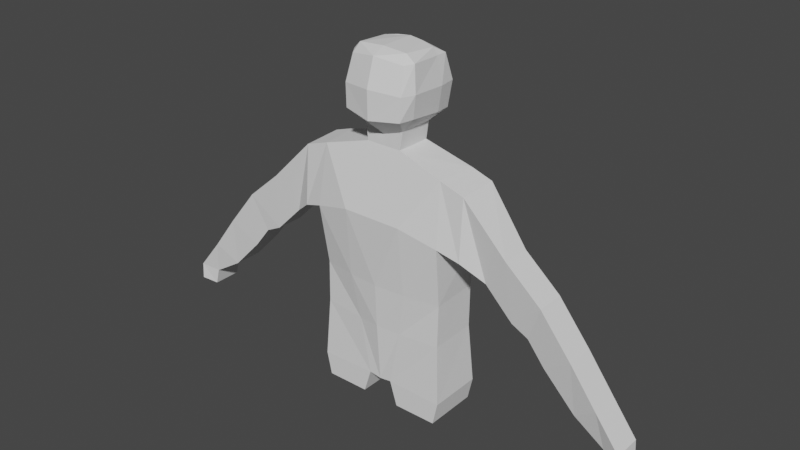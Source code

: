 # Source: legless_man2b.blend  (saved by Blender 2.92.15; exported with 4.5.12 LTS)
import bpy
from mathutils import Matrix  # noqa: F401  (used for matrix-valued properties, if any)

bpy.ops.wm.read_factory_settings(use_empty=True)
scene = bpy.context.scene
scene.name = 'Scene'

# ---- collections
col_collection = bpy.data.collections.new('Collection'); scene.collection.children.link(col_collection)
col_ref = bpy.data.collections.new('ref-'); scene.collection.children.link(col_ref)

# ---- world
world_world = bpy.data.worlds.new('World'); scene.world = world_world
world_world.use_nodes = True; world_world.node_tree.nodes.clear()
_N = world_world.node_tree.nodes; _L = world_world.node_tree.links
n0 = _N.new('ShaderNodeOutputWorld'); n0.name = 'World Output'; n0.location = (300, 300)
n1 = _N.new('ShaderNodeBackground'); n1.name = 'Background'; n1.location = (10, 300)
n1.inputs[0].default_value = (0.05088, 0.05088, 0.05088, 1.0)
_L.new(n1.outputs[0], n0.inputs[0])
n0.is_active_output = True
world_world.color = (0.05088, 0.05088, 0.05088)
world_world.use_sun_shadow = False
world_world.sun_shadow_jitter_overblur = 0.0

# ---- meshes
me_plane = bpy.data.meshes.new('Plane')
me_plane.from_pydata([(0.1459, 0.06803, 0.1885), (0.148, -0.04061, 0.1851), (0.0, -0.06316, 0.1892), (0.0, 0.0938, 0.1907), (0.0, -0.05874, 0.09151), (0.1476, -0.04289, 0.09018), (0.0, 0.08519, 0.08936), (0.1461, 0.06647, 0.09085), (0.1556, 0.074, -0.04579), (0.0, 0.074, -0.04628), (0.1556, -0.04924, -0.04579), (0.0, -0.04924, -0.04628), (0.1556, 0.074, 0.3135), (0.0, 0.09585, 0.347), (0.1539, -0.05931, 0.323), (0.0, -0.07296, 0.347), (0.1556, 0.04983, 0.4606), (0.0, 0.05587, 0.4909), (0.1458, -0.0403, 0.4606), (0.0, -0.03175, 0.4909), (0.201, -0.04924, 0.306), (0.201, 0.074, 0.306), (0.2019, 0.04983, 0.4454), (0.2001, -0.03923, 0.4423), (0.2493, -0.02604, 0.2692), (0.2493, 0.03948, 0.2692), (0.3015, 0.02663, 0.3402), (0.3015, -0.03889, 0.3402), (0.3128, -0.02604, 0.2057), (0.3128, 0.03948, 0.2057), (0.3828, 0.02663, 0.2702), (0.3828, -0.03889, 0.2702), (0.3509, -0.02604, 0.1868), (0.3509, 0.03948, 0.1868), (0.3866, 0.02663, 0.265), (0.3866, -0.03889, 0.265), (0.3905, -0.02604, 0.1366), (0.3905, 0.03948, 0.1366), (0.4537, 0.02663, 0.1816), (0.4537, -0.03889, 0.1816), (0.4632, -0.02537, 0.06143), (0.4632, 0.04015, 0.06143), (0.5147, 0.02625, 0.1002), (0.5147, -0.03926, 0.1002), (0.5321, -0.02799, 0.01864), (0.5321, 0.03753, 0.01864), (0.5707, 0.02364, 0.02934), (0.5707, -0.04188, 0.02934), (0.06154, 0.0938, 0.1907), (0.07003, -0.05754, 0.1892), (0.0406, 0.04936, 0.4898), (0.06795, 0.09585, 0.347), (0.05298, -0.04924, 0.08555), (0.04867, 0.08734, 0.08272), (0.02799, 0.074, -0.04247), (0.02799, -0.04924, -0.04247), (0.06795, -0.07296, 0.347), (0.04075, -0.03175, 0.4909), (0.04624, 0.04916, 0.5299), (0.0, 0.05833, 0.5012), (0.0, -0.03043, 0.5147), (0.04639, -0.03043, 0.5309), (0.0618, 0.08893, 0.5505), (0.0, 0.08819, 0.4983), (0.0, -0.07876, 0.5561), (0.06651, -0.06421, 0.5629), (0.06764, 0.07163, 0.668), (0.0, 0.07607, 0.6733), (0.0, -0.06073, 0.6799), (0.06216, -0.04793, 0.6704), (0.0604, 0.04319, 0.6843), (0.0, 0.04889, 0.693), (0.0, -0.03148, 0.6929), (0.05696, -0.03274, 0.6896), (0.1441, -0.04924, -0.09782), (0.1441, 0.074, -0.09782), (0.04532, -0.04924, -0.09782), (0.04532, 0.074, -0.09782), (0.542, -0.02799, -0.01939), (0.542, 0.03753, -0.01939), (0.5733, 0.02364, -0.009432), (0.5733, -0.04188, -0.009432), (0.0, -0.07961, 0.6191), (0.0, 0.09713, 0.6119), (0.07122, 0.09071, 0.6089), (0.06846, -0.06326, 0.6142), (0.0, 0.09957, 0.5587), (0.004212, 0.09722, 0.6118), (0.01662, 0.1011, 0.57), (0.0165, 0.09928, 0.5594), (0.0, 0.1089, 0.5595), (0.0, 0.1086, 0.5758), (0.01417, 0.1093, 0.5687), (0.01493, 0.1092, 0.5598), (0.007506, 0.1089, 0.5596), (0.007736, 0.1088, 0.5727), (0.006683, 0.1131, 0.5612), (0.0, 0.1129, 0.5606), (0.006994, 0.1131, 0.5687), (0.0, 0.1136, 0.569), (0.0, 0.09716, 0.6119), (0.0, 0.09762, 0.5403), (0.02035, 0.09733, 0.5439), (0.0298, 0.04763, 0.6897), (0.03197, 0.07607, 0.6733), (0.02691, 0.09493, 0.6167), (0.01231, 0.1067, 0.5774), (0.02328, 0.09625, 0.5765), (0.01256, 0.1007, 0.5771), (0.06581, 0.08968, 0.5754), (0.06809, 0.04609, 0.6683), (0.0788, 0.04799, 0.6099), (0.06917, 0.04905, 0.5535), (0.07454, -0.02975, 0.6724), (0.08163, -0.03553, 0.6149), (0.07273, -0.03056, 0.5624)], [], [(12, 16, 22, 21), (5, 7, 0, 1), (52, 5, 1, 49), (49, 1, 14, 56), (54, 9, 6, 53), (55, 10, 5, 52), (10, 8, 7, 5), (53, 6, 3, 48), (8, 10, 74, 75), (48, 3, 13, 51), (1, 0, 12, 14), (57, 18, 16, 50), (51, 13, 17, 50), (56, 14, 18, 57), (22, 23, 27, 26), (14, 12, 21, 20), (16, 18, 23, 22), (18, 14, 20, 23), (27, 24, 28, 31), (20, 21, 25, 24), (23, 20, 24, 27), (21, 22, 26, 25), (29, 30, 34, 33), (25, 26, 30, 29), (26, 27, 31, 30), (24, 25, 29, 28), (34, 35, 39, 38), (30, 31, 35, 34), (28, 29, 33, 32), (31, 28, 32, 35), (39, 36, 40, 43), (32, 33, 37, 36), (35, 32, 36, 39), (33, 34, 38, 37), (42, 43, 47, 46), (37, 38, 42, 41), (38, 39, 43, 42), (36, 37, 41, 40), (46, 47, 81, 80), (40, 41, 45, 44), (43, 40, 44, 47), (41, 42, 46, 45), (15, 56, 57, 19), (12, 51, 50, 16), (57, 50, 58, 61), (0, 48, 51, 12), (11, 9, 54, 55), (7, 53, 48, 0), (11, 55, 52, 4), (8, 54, 53, 7), (2, 49, 56, 15), (4, 52, 49, 2), (58, 62, 112), (50, 17, 59, 58), (19, 57, 61, 60), (84, 105, 104, 66), (60, 61, 65, 64), (58, 59, 63, 62), (68, 69, 73, 72), (111, 84, 66, 110), (82, 85, 69, 68), (72, 73, 70, 103, 71), (66, 104, 103, 70), (110, 66, 70), (76, 77, 75, 74), (55, 54, 77, 76), (10, 55, 76, 74), (54, 8, 75, 77), (78, 79, 80, 81), (44, 45, 79, 78), (47, 44, 78, 81), (45, 46, 80, 79), (64, 65, 85, 82), (112, 62, 109, 84, 111), (62, 102, 107, 109), (87, 106, 92, 95, 100), (88, 89, 93, 92), (100, 95, 91, 83), (89, 86, 90, 94, 93), (87, 108, 106), (94, 90, 97, 96), (99, 98, 96, 97), (94, 95, 92, 93), (95, 94, 96, 98), (91, 95, 98, 99), (101, 102, 62, 63), (104, 105, 87, 100, 83, 67), (103, 104, 67, 71), (105, 107, 108, 87), (115, 112, 111, 114), (108, 107, 102, 101, 86, 89, 88), (106, 108, 88, 92), (109, 107, 105, 84), (114, 111, 110, 113), (113, 110, 70, 73), (61, 58, 112, 115), (65, 115, 114, 85), (85, 114, 113, 69), (69, 113, 73), (65, 61, 115)])
_uv = me_plane.uv_layers.new(name='UVMap')
_uv.uv.foreach_set('vector', [1.0, 1.0, 1.0, 1.0, 1.0, 1.0, 1.0, 1.0, 1.0, 0.0, 1.0, 1.0, 1.0, 1.0, 1.0, 0.0, 0.5, 0.0, 1.0, 0.0, 1.0, 0.0, 0.5, 0.0, 0.5, 0.0, 1.0, 0.0, 1.0, 0.0, 0.5, 0.0, 0.5, 1.0, 0.0, 1.0, 0.0, 1.0, 0.5, 1.0, 0.5, 0.0, 1.0, 0.0, 1.0, 0.0, 0.5, 0.0, 1.0, 0.0, 1.0, 1.0, 1.0, 1.0, 1.0, 0.0, 0.5, 1.0, 0.0, 1.0, 0.0, 1.0, 0.5, 1.0, 1.0, 1.0, 1.0, 0.0, 1.0, 0.0, 1.0, 1.0, 0.5, 1.0, 0.0, 1.0, 0.0, 1.0, 0.5, 1.0, 1.0, 0.0, 1.0, 1.0, 1.0, 1.0, 1.0, 0.0, 0.5, 0.0, 1.0, 0.0, 1.0, 1.0, 0.5, 1.0, 0.5, 1.0, 0.0, 1.0, 0.0, 1.0, 0.5, 1.0, 0.5, 0.0, 1.0, 0.0, 1.0, 0.0, 0.5, 0.0, 1.0, 1.0, 1.0, 0.0, 1.0, 0.0, 1.0, 1.0, 1.0, 0.0, 1.0, 1.0, 1.0, 1.0, 1.0, 0.0, 1.0, 1.0, 1.0, 0.0, 1.0, 0.0, 1.0, 1.0, 1.0, 0.0, 1.0, 0.0, 1.0, 0.0, 1.0, 0.0, 1.0, 0.0, 1.0, 0.0, 1.0, 0.0, 1.0, 0.0, 1.0, 0.0, 1.0, 1.0, 1.0, 1.0, 1.0, 0.0, 1.0, 0.0, 1.0, 0.0, 1.0, 0.0, 1.0, 0.0, 1.0, 1.0, 1.0, 1.0, 1.0, 1.0, 1.0, 1.0, 1.0, 1.0, 1.0, 1.0, 1.0, 1.0, 1.0, 1.0, 1.0, 1.0, 1.0, 1.0, 1.0, 1.0, 1.0, 1.0, 1.0, 1.0, 1.0, 0.0, 1.0, 0.0, 1.0, 1.0, 1.0, 0.0, 1.0, 1.0, 1.0, 1.0, 1.0, 0.0, 1.0, 1.0, 1.0, 0.0, 1.0, 0.0, 1.0, 1.0, 1.0, 1.0, 1.0, 0.0, 1.0, 0.0, 1.0, 1.0, 1.0, 0.0, 1.0, 1.0, 1.0, 1.0, 1.0, 0.0, 1.0, 0.0, 1.0, 0.0, 1.0, 0.0, 1.0, 0.0, 1.0, 0.0, 1.0, 0.0, 1.0, 0.0, 1.0, 0.0, 1.0, 0.0, 1.0, 1.0, 1.0, 1.0, 1.0, 0.0, 1.0, 0.0, 1.0, 0.0, 1.0, 0.0, 1.0, 0.0, 1.0, 1.0, 1.0, 1.0, 1.0, 1.0, 1.0, 1.0, 1.0, 1.0, 1.0, 0.0, 1.0, 0.0, 1.0, 1.0, 1.0, 1.0, 1.0, 1.0, 1.0, 1.0, 1.0, 1.0, 1.0, 1.0, 1.0, 0.0, 1.0, 0.0, 1.0, 1.0, 1.0, 0.0, 1.0, 1.0, 1.0, 1.0, 1.0, 0.0, 1.0, 1.0, 1.0, 0.0, 1.0, 0.0, 1.0, 1.0, 1.0, 0.0, 1.0, 1.0, 1.0, 1.0, 1.0, 0.0, 1.0, 0.0, 1.0, 0.0, 1.0, 0.0, 1.0, 0.0, 1.0, 1.0, 1.0, 1.0, 1.0, 1.0, 1.0, 1.0, 0.0, 0.0, 0.5, 0.0, 0.5, 0.0, 0.0, 0.0, 1.0, 1.0, 0.5, 1.0, 0.5, 1.0, 1.0, 1.0, 0.5, 0.0, 0.5, 1.0, 0.5, 1.0, 0.5, 0.0, 1.0, 1.0, 0.5, 1.0, 0.5, 1.0, 1.0, 1.0, 0.0, 0.0, 0.0, 1.0, 0.5, 1.0, 0.5, 0.0, 1.0, 1.0, 0.5, 1.0, 0.5, 1.0, 1.0, 1.0, 0.0, 0.0, 0.5, 0.0, 0.5, 0.0, 0.0, 0.0, 1.0, 1.0, 0.5, 1.0, 0.5, 1.0, 1.0, 1.0, 0.0, 0.0, 0.5, 0.0, 0.5, 0.0, 0.0, 0.0, 0.0, 0.0, 0.5, 0.0, 0.5, 0.0, 0.0, 0.0, 0.5, 1.0, 0.5, 1.0, 0.5, 0.7581, 0.5, 1.0, 0.0, 1.0, 0.0, 1.0, 0.5, 1.0, 0.0, 0.0, 0.5, 0.0, 0.5, 0.0, 0.0, 0.0, 0.5, 1.0, 0.2083, 1.0, 0.2493, 1.0, 0.5, 1.0, 0.0, 0.0, 0.5, 0.0, 0.5, 0.0, 0.0, 0.0, 0.5, 1.0, 0.0, 1.0, 0.0, 1.0, 0.5, 1.0, 0.0, 0.0, 0.5, 0.0, 0.5, 0.0, 0.0, 0.0, 0.5, 0.7395, 0.5, 1.0, 0.5, 1.0, 0.5, 0.7849, 0.0, 0.0, 0.5, 0.0, 0.5, 0.0, 0.0, 0.0, 0.0, 0.0, 0.5, 0.0, 0.5, 1.0, 0.2544, 1.0, 0.0, 1.0, 0.5, 1.0, 0.2493, 1.0, 0.2544, 1.0, 0.5, 1.0, 0.5, 0.7849, 0.5, 1.0, 0.5, 1.0, 0.5, 0.0, 0.5, 1.0, 1.0, 1.0, 1.0, 0.0, 0.5, 0.0, 0.5, 1.0, 0.5, 1.0, 0.5, 0.0, 1.0, 0.0, 0.5, 0.0, 0.5, 0.0, 1.0, 0.0, 0.5, 1.0, 1.0, 1.0, 1.0, 1.0, 0.5, 1.0, 1.0, 0.0, 1.0, 1.0, 1.0, 1.0, 1.0, 0.0, 1.0, 0.0, 1.0, 1.0, 1.0, 1.0, 1.0, 0.0, 1.0, 0.0, 1.0, 0.0, 1.0, 0.0, 1.0, 0.0, 1.0, 1.0, 1.0, 1.0, 1.0, 1.0, 1.0, 1.0, 0.0, 0.0, 0.5, 0.0, 0.5, 0.0, 0.0, 0.0, 0.5, 0.7581, 0.5, 1.0, 0.5, 1.0, 0.5, 1.0, 0.5, 0.7395, 0.5, 1.0, 0.1888, 1.0, 0.1975, 1.0, 0.5, 1.0, 0.04978, 1.0, 0.1233, 1.0, 0.1435, 1.0, 0.06755, 1.0, 0.01563, 1.0, 0.1435, 1.0, 0.1529, 1.0, 0.1529, 1.0, 0.1435, 1.0, 0.01563, 1.0, 0.06755, 1.0, 0.0, 1.0, 0.0, 1.0, 0.1529, 1.0, 0.0, 1.0, 0.0, 1.0, 0.07336, 1.0, 0.1529, 1.0, 0.04978, 1.0, 0.1276, 1.0, 0.1233, 1.0, 0.07336, 1.0, 0.0, 1.0, 0.0, 1.0, 0.07336, 1.0, 0.0, 1.0, 0.06755, 1.0, 0.07336, 1.0, 0.0, 1.0, 0.07336, 1.0, 0.06755, 1.0, 0.1435, 1.0, 0.1529, 1.0, 0.06755, 1.0, 0.07336, 1.0, 0.07336, 1.0, 0.06755, 1.0, 0.0, 1.0, 0.06755, 1.0, 0.06755, 1.0, 0.0, 1.0, 0.0, 1.0, 0.1888, 1.0, 0.5, 1.0, 0.0, 1.0, 0.2493, 1.0, 0.2083, 1.0, 0.04978, 1.0, 0.01563, 1.0, 0.0, 1.0, 0.0, 1.0, 0.2544, 1.0, 0.2493, 1.0, 0.0, 1.0, 0.0, 1.0, 0.2083, 1.0, 0.1975, 1.0, 0.1276, 1.0, 0.04978, 1.0, 0.5, 0.1475, 0.5, 0.7581, 0.5, 0.7395, 0.5, 0.1052, 0.1276, 1.0, 0.1975, 1.0, 0.1888, 1.0, 0.0, 1.0, 0.0, 1.0, 0.1529, 1.0, 0.1435, 1.0, 0.1233, 1.0, 0.1276, 1.0, 0.1435, 1.0, 0.1435, 1.0, 0.5, 1.0, 0.1975, 1.0, 0.2083, 1.0, 0.5, 1.0, 0.5, 0.1052, 0.5, 0.7395, 0.5, 0.7849, 0.5, 0.05161, 0.5, 0.05161, 0.5, 0.7849, 0.5, 1.0, 0.5, 0.0, 0.5, 0.0, 0.5, 1.0, 0.5, 0.7581, 0.5, 0.1475, 0.5, 0.0, 0.5, 0.1475, 0.5, 0.1052, 0.5, 0.0, 0.5, 0.0, 0.5, 0.1052, 0.5, 0.05161, 0.5, 0.0, 0.5, 0.0, 0.5, 0.05161, 0.5, 0.0, 0.5, 0.0, 0.5, 0.0, 0.5, 0.1475])
me_plane.use_remesh_fix_poles = True
me_plane.use_remesh_preserve_attributes = False
me_plane.use_mirror_vertex_groups = False
me_plane.update()
arm_armature = bpy.data.armatures.new('Armature')  # bones are not reproduced

# ---- objects
ob_armature = bpy.data.objects.new('Armature', arm_armature)
ob_plane = bpy.data.objects.new('Plane', me_plane)
ob_empty = bpy.data.objects.new('Empty', None)

# ---- transforms, parenting, visibility, modifiers, constraints
ob_armature.location = (0.0, 0.0, 0.0)
ob_armature.lineart.crease_threshold = 0.0
ob_plane.parent = ob_armature
ob_plane.location = (0.0, 0.0, 0.0)
ob_plane.lineart.crease_threshold = 0.0
_vg = ob_plane.vertex_groups.new(name='hips')
for _i, _w in zip([4, 11, 55], [0.03303, 0.2677, 0.08552]): _vg.add([_i], _w, 'REPLACE')
_vg = ob_plane.vertex_groups.new(name='Bone.001')
_vg = ob_plane.vertex_groups.new(name='root')
_vg = ob_plane.vertex_groups.new(name='hip.R')
for _i, _w in zip([0, 1, 2, 3, 4, 5, 6, 7, 8, 9, 10, 11, 48, 49, 52, 53, 54, 55, 76, 77], [0.1292, 0.131, 0.05224, 0.06602, 0.1897, 0.47, 0.2733, 0.4557, 0.118, 0.5937, 0.07329, 0.5169, 0.1189, 0.1103, 0.7427, 0.6915, 0.7229, 0.7519, 0.05175, 0.0726]): _vg.add([_i], _w, 'REPLACE')
_vg = ob_plane.vertex_groups.new(name='legstump.R')
for _i, _w in zip([0, 1, 5, 6, 7, 8, 9, 10, 11, 48, 49, 52, 53, 54, 55, 74, 75, 76, 77], [0.1024, 0.1039, 0.4732, 0.03444, 0.4562, 0.8429, 0.06786, 0.9036, 0.04862, 0.03288, 0.01644, 0.09427, 0.1164, 0.09675, 0.07224, 0.9265, 0.8957, 0.518, 0.5165]): _vg.add([_i], _w, 'REPLACE')
_vg = ob_plane.vertex_groups.new(name='legstumpend.R')
for _i, _w in zip([9, 54, 55, 74, 75, 76, 77], [0.002911, 0.027, 0.003165, 0.0552, 0.08337, 0.42, 0.3966]): _vg.add([_i], _w, 'REPLACE')
_vg = ob_plane.vertex_groups.new(name='spine1')
for _i, _w in zip([2, 3, 4, 6, 9, 11, 48, 49, 52, 53, 54, 55], [0.08125, 0.06552, 0.6496, 0.4942, 0.1655, 0.1244, 0.002261, 0.007996, 0.0748, 0.07113, 0.07606, 0.04689]): _vg.add([_i], _w, 'REPLACE')
_vg = ob_plane.vertex_groups.new(name='spine2')
for _i, _w in zip([0, 1, 2, 3, 4, 5, 6, 7, 12, 13, 14, 15, 21, 48, 49, 51, 52, 53, 56], [0.5721, 0.5728, 0.751, 0.7479, 0.08176, 0.02576, 0.147, 0.05837, 0.09709, 0.09253, 0.0819, 0.06609, 0.0197, 0.6844, 0.7025, 0.07879, 0.06516, 0.09152, 0.05986]): _vg.add([_i], _w, 'REPLACE')
_vg = ob_plane.vertex_groups.new(name='spine3')
for _i, _w in zip([0, 1, 2, 3, 12, 13, 14, 15, 17, 20, 21, 48, 49, 50, 51, 56], [0.01739, 0.02154, 0.07059, 0.06592, 0.1499, 0.6737, 0.1164, 0.7879, 0.05581, 0.02013, 0.05374, 0.06055, 0.05853, 0.04122, 0.58, 0.6816]): _vg.add([_i], _w, 'REPLACE')
_vg = ob_plane.vertex_groups.new(name='neck')
for _i, _w in zip([13, 15, 16, 17, 18, 19, 50, 51, 56, 57, 58, 59, 60, 61, 62, 63, 64, 65, 82, 83, 84, 85, 86, 87, 90, 91, 94, 95, 96, 97, 98, 99, 100, 101, 105, 106, 107, 108, 109, 111, 112, 114, 115], [0.1037, 0.0608, 0.07433, 0.759, 0.05342, 0.8622, 0.75, 0.09701, 0.04614, 0.8148, 0.2543, 0.2864, 0.1877, 0.2048, 0.1365, 0.1534, 0.08041, 0.09519, 0.002998, 0.0514, 0.04958, 0.01508, 0.1356, 0.05122, 0.1356, 0.1205, 0.07056, 0.06376, 0.07056, 0.1356, 0.06376, 0.1205, 0.05135, 0.1416, 0.05064, 0.01101, 0.02266, 0.008703, 0.09949, 0.04059, 0.1265, 0.01871, 0.1013]): _vg.add([_i], _w, 'REPLACE')
_vg = ob_plane.vertex_groups.new(name='head')
for _i, _w in zip([17, 19, 50, 57, 58, 59, 60, 61, 62, 63, 64, 65, 66, 67, 68, 69, 70, 71, 72, 73, 82, 83, 84, 85, 86, 87, 88, 89, 90, 91, 92, 93, 94, 95, 96, 97, 98, 99, 100, 101, 102, 103, 104, 105, 106, 107, 108, 109, 110, 111, 112, 113, 114, 115], [0.1427, 0.09597, 0.12, 0.09564, 0.7049, 0.6739, 0.8006, 0.7721, 0.8422, 0.8245, 0.9137, 0.8943, 0.9781, 0.98, 0.9907, 0.9868, 0.9839, 0.9882, 0.9943, 0.9892, 0.9713, 1.0, 0.9426, 0.9638, 0.8448, 1.0, 1.0, 1.0, 1.0, 1.0, 1.0, 1.0, 1.0, 1.0, 1.0, 1.0, 1.0, 1.0, 1.0, 1.0, 1.0, 0.9861, 0.979, 1.0, 1.0, 1.0, 1.0, 1.0, 0.9799, 0.9481, 0.8548, 0.9863, 0.9616, 0.8866]): _vg.add([_i], _w, 'REPLACE')
_vg = ob_plane.vertex_groups.new(name='tip')
_vg = ob_plane.vertex_groups.new(name='clav.R')
for _i, _w in zip([12, 14, 16, 17, 18, 21, 22, 23, 50, 51, 56, 57], [0.06169, 0.04575, 0.6953, 0.00329, 0.7825, 0.006454, 0.1551, 0.1295, 0.06753, 0.000283, 0.05786, 0.05204]): _vg.add([_i], _w, 'REPLACE')
_vg = ob_plane.vertex_groups.new(name='arm_upper.R')
for _i, _w in zip([0, 1, 12, 13, 14, 15, 16, 18, 20, 21, 22, 23, 24, 25, 26, 27, 28, 29, 30, 31, 32, 33, 34, 35, 39, 48, 49, 51, 56], [0.1378, 0.1319, 0.6563, 0.07755, 0.7109, 0.03718, 0.1966, 0.1277, 0.9197, 0.866, 0.8117, 0.8494, 0.9749, 0.9649, 0.9814, 0.9807, 0.8217, 0.7957, 0.7429, 0.7382, 0.1647, 0.1743, 0.6038, 0.6135, 0.01305, 0.05092, 0.05235, 0.1813, 0.1307]): _vg.add([_i], _w, 'REPLACE')
_vg = ob_plane.vertex_groups.new(name='arm_lower.R')
for _i, _w in zip([28, 29, 30, 31, 32, 33, 34, 35, 36, 37, 38, 39, 40, 41, 42, 43, 44, 45, 46, 47, 79], [0.1771, 0.2022, 0.2565, 0.2613, 0.8347, 0.8248, 0.3959, 0.3861, 0.986, 0.9754, 0.9739, 0.9649, 0.9512, 0.9376, 0.9577, 0.9366, 0.05931, 0.09717, 0.02531, 0.05808, 0.003839]): _vg.add([_i], _w, 'REPLACE')
_vg = ob_plane.vertex_groups.new(name='hand.R')
for _i, _w in zip([41, 44, 45, 46, 79, 80], [0.05671, 0.01219, 0.6172, 0.08517, 0.1593, 0.01569]): _vg.add([_i], _w, 'REPLACE')
_vg = ob_plane.vertex_groups.new(name='fingers.R')
for _i, _w in zip([40, 42, 43, 44, 45, 46, 47, 78, 79, 80, 81], [0.03097, 0.0182, 0.05908, 0.9095, 0.2854, 0.8771, 0.9257, 0.9689, 0.8138, 0.9582, 0.967]): _vg.add([_i], _w, 'REPLACE')
_vg = ob_plane.vertex_groups.new(name='clav.L')
_vg = ob_plane.vertex_groups.new(name='arm_upper.L')
_vg = ob_plane.vertex_groups.new(name='arm_lower.L')
_vg = ob_plane.vertex_groups.new(name='hand.L')
_vg = ob_plane.vertex_groups.new(name='fingers.L')
_vg = ob_plane.vertex_groups.new(name='hip.L')
for _i, _w in zip([9, 54], [0.1103, 0.02374]): _vg.add([_i], _w, 'REPLACE')
_vg = ob_plane.vertex_groups.new(name='legstump.L')
_vg = ob_plane.vertex_groups.new(name='legstumpend.L')
_m = ob_plane.modifiers.new('Mirror', 'MIRROR')
_m.use_clip = True
_m = ob_plane.modifiers.new('Armature', 'ARMATURE')
_m.object = ob_armature
ob_empty.location = (-2.446, 0.3801, 0.7616)
ob_empty.rotation_euler = (1.571, -0.0, -0.0)
ob_empty.empty_display_type = 'IMAGE'
ob_empty.empty_display_size = 2.209
ob_empty.empty_image_offset = (0.4884, -0.9092)
ob_empty.use_empty_image_alpha = True
ob_empty.color = (1.0, 1.0, 1.0, 0.5735)
ob_empty.lineart.crease_threshold = 0.0

# ---- collection membership
col_collection.objects.link(ob_armature)
col_collection.objects.link(ob_plane)
col_ref.objects.link(ob_empty)

# ---- scene / render settings (as saved in the file)
scene.frame_start = 1; scene.frame_end = 250; scene.frame_set(1)
scene.render.engine = 'BLENDER_EEVEE_NEXT'
scene.cycles.use_denoising = False
scene.cycles.samples = 128
scene.cycles.sampling_pattern = 'TABULATED_SOBOL'
scene.cycles.use_adaptive_sampling = False
scene.cycles.use_light_tree = False
scene.view_settings.view_transform = 'Filmic'
bpy.context.view_layer.update()

# ---- added for rendering (the .blend has no active camera and no usable light): camera, sun
cam_auto = bpy.data.cameras.new('AutoCamera')
cam_auto.lens = 50.0
cam_auto.sensor_width = 36.0
cam_auto.clip_end = 1000.0
ob_auto_camera = bpy.data.objects.new('AutoCamera', cam_auto)
scene.collection.objects.link(ob_auto_camera)
ob_auto_camera.location = (1.30108, -1.5443, 1.33846)
ob_auto_camera.rotation_euler = (1.09748, -7.21219e-08, 0.694738)
scene.camera = ob_auto_camera
light_auto_sun = bpy.data.lights.new('AutoSun', 'SUN')
light_auto_sun.energy = 3.0
light_auto_sun.angle = 0.0523599
ob_auto_sun = bpy.data.objects.new('AutoSun', light_auto_sun)
scene.collection.objects.link(ob_auto_sun)
ob_auto_sun.rotation_euler = (0.872665, 0.174533, 0.523599)
bpy.context.view_layer.update()
